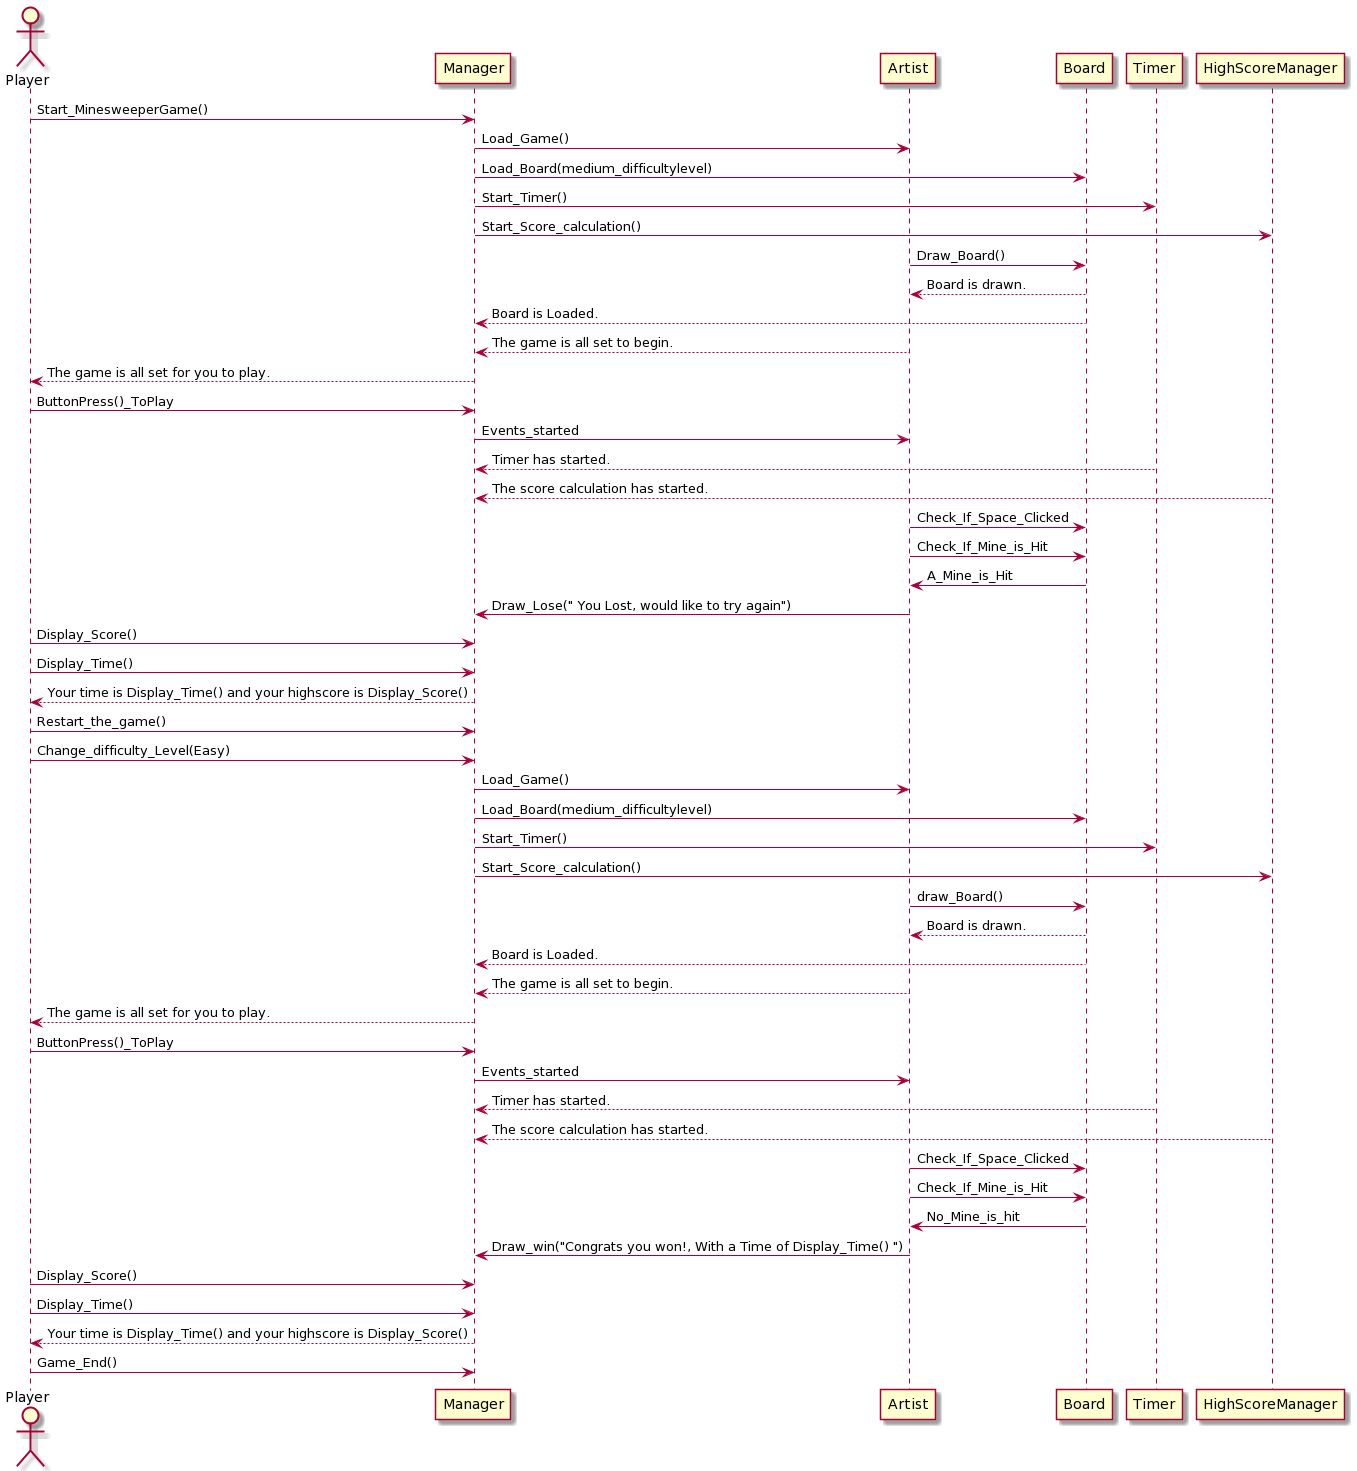

The diagram above was rendered by PlantUML. Its source (embedded in the PNG):
@startuml
Actor Player

Player->Manager:Start_MinesweeperGame()
Manager->Artist:Load_Game()
Manager->Board:Load_Board(medium_difficultylevel)
Manager->Timer:Start_Timer()
Manager->HighScoreManager:Start_Score_calculation()
Artist->Board:Draw_Board()
Board-->Artist:Board is drawn.
Board-->Manager:Board is Loaded.
Artist--> Manager: The game is all set to begin.
Manager--> Player: The game is all set for you to play.
Player-> Manager: ButtonPress()_ToPlay
Manager->Artist:Events_started
Timer--> Manager: Timer has started.
HighScoreManager--> Manager: The score calculation has started.
Artist-> Board:Check_If_Space_Clicked
Artist-> Board:Check_If_Mine_is_Hit
Board-> Artist:A_Mine_is_Hit
Artist->Manager:Draw_Lose(" You Lost, would like to try again")
Player->Manager: Display_Score()
Player->Manager: Display_Time()
Manager--> Player:Your time is Display_Time() and your highscore is Display_Score()
Player->Manager:Restart_the_game()
Player->Manager: Change_difficulty_Level(Easy)
Manager->Artist:Load_Game()
Manager->Board:Load_Board(medium_difficultylevel)
Manager->Timer:Start_Timer()
Manager->HighScoreManager:Start_Score_calculation()
Artist->Board:draw_Board()
Board-->Artist:Board is drawn.
Board-->Manager:Board is Loaded.
Artist--> Manager: The game is all set to begin.
Manager--> Player: The game is all set for you to play.
Player-> Manager: ButtonPress()_ToPlay
Manager->Artist:Events_started
Timer--> Manager: Timer has started.
HighScoreManager--> Manager: The score calculation has started.
Artist-> Board:Check_If_Space_Clicked
Artist-> Board:Check_If_Mine_is_Hit
Board-> Artist:No_Mine_is_hit
Artist->Manager:Draw_win("Congrats you won!, With a Time of Display_Time() ")
Player->Manager: Display_Score()
Player->Manager: Display_Time()
Manager--> Player:Your time is Display_Time() and your highscore is Display_Score()
Player->Manager:Game_End()
@enduml